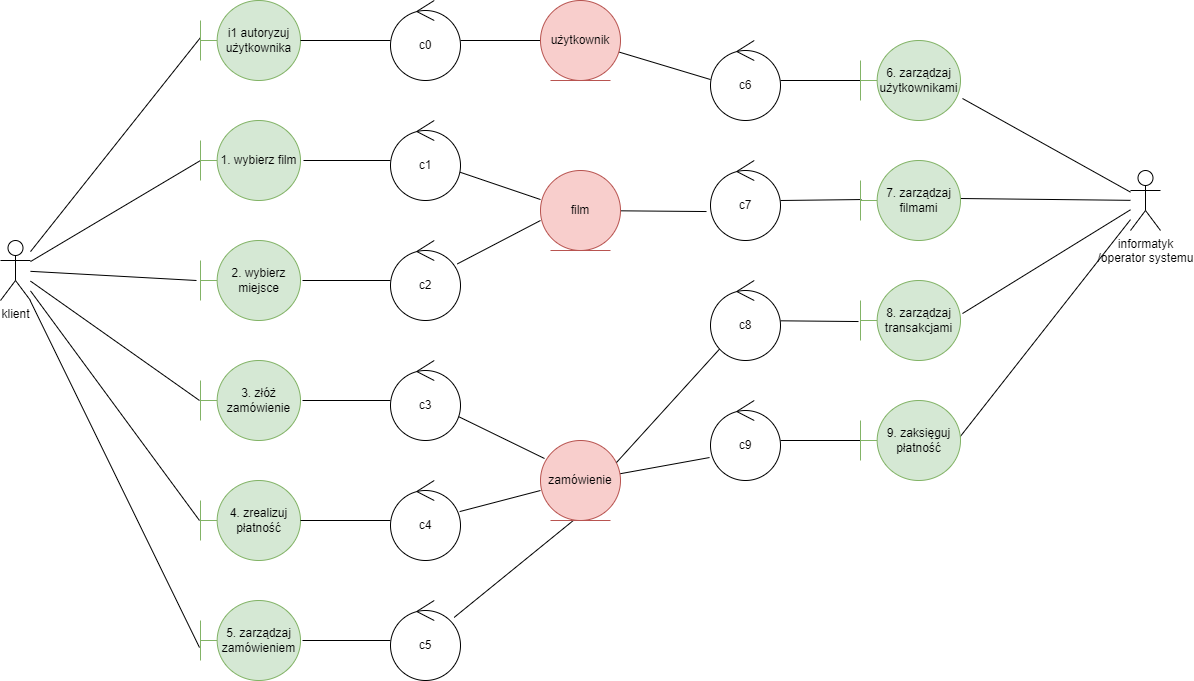

The diagram above was exported from draw.io. Its source (the exported page's mxGraphModel, read from the mxfile embedded in the PNG):
<mxGraphModel dx="1422" dy="729" grid="1" gridSize="10" guides="1" tooltips="1" connect="1" arrows="1" fold="1" page="1" pageScale="1" pageWidth="827" pageHeight="1169" math="0" shadow="0">
  <root>
    <mxCell id="0" />
    <mxCell id="1" parent="0" />
    <mxCell id="Wq1Dtl47PAuDOrPxf3az-8" style="rounded=0;orthogonalLoop=1;jettySize=auto;html=1;entryX=0;entryY=0.463;entryDx=0;entryDy=0;entryPerimeter=0;endArrow=none;endFill=0;" edge="1" parent="1" source="Wq1Dtl47PAuDOrPxf3az-1" target="Wq1Dtl47PAuDOrPxf3az-2">
      <mxGeometry relative="1" as="geometry" />
    </mxCell>
    <mxCell id="Wq1Dtl47PAuDOrPxf3az-9" style="edgeStyle=none;rounded=0;orthogonalLoop=1;jettySize=auto;html=1;entryX=0;entryY=0.5;entryDx=0;entryDy=0;entryPerimeter=0;endArrow=none;endFill=0;" edge="1" parent="1" source="Wq1Dtl47PAuDOrPxf3az-1" target="Wq1Dtl47PAuDOrPxf3az-3">
      <mxGeometry relative="1" as="geometry" />
    </mxCell>
    <mxCell id="Wq1Dtl47PAuDOrPxf3az-10" style="edgeStyle=none;rounded=0;orthogonalLoop=1;jettySize=auto;html=1;entryX=-0.04;entryY=0.5;entryDx=0;entryDy=0;entryPerimeter=0;endArrow=none;endFill=0;" edge="1" parent="1" source="Wq1Dtl47PAuDOrPxf3az-1" target="Wq1Dtl47PAuDOrPxf3az-4">
      <mxGeometry relative="1" as="geometry" />
    </mxCell>
    <mxCell id="Wq1Dtl47PAuDOrPxf3az-11" style="edgeStyle=none;rounded=0;orthogonalLoop=1;jettySize=auto;html=1;entryX=-0.01;entryY=0.5;entryDx=0;entryDy=0;entryPerimeter=0;endArrow=none;endFill=0;" edge="1" parent="1" source="Wq1Dtl47PAuDOrPxf3az-1" target="Wq1Dtl47PAuDOrPxf3az-5">
      <mxGeometry relative="1" as="geometry" />
    </mxCell>
    <mxCell id="Wq1Dtl47PAuDOrPxf3az-12" style="edgeStyle=none;rounded=0;orthogonalLoop=1;jettySize=auto;html=1;entryX=-0.01;entryY=0.5;entryDx=0;entryDy=0;entryPerimeter=0;endArrow=none;endFill=0;" edge="1" parent="1" source="Wq1Dtl47PAuDOrPxf3az-1" target="Wq1Dtl47PAuDOrPxf3az-6">
      <mxGeometry relative="1" as="geometry" />
    </mxCell>
    <mxCell id="Wq1Dtl47PAuDOrPxf3az-13" style="edgeStyle=none;rounded=0;orthogonalLoop=1;jettySize=auto;html=1;entryX=-0.01;entryY=0.588;entryDx=0;entryDy=0;entryPerimeter=0;endArrow=none;endFill=0;" edge="1" parent="1" source="Wq1Dtl47PAuDOrPxf3az-1" target="Wq1Dtl47PAuDOrPxf3az-7">
      <mxGeometry relative="1" as="geometry" />
    </mxCell>
    <mxCell id="Wq1Dtl47PAuDOrPxf3az-1" value="klient" style="shape=umlActor;verticalLabelPosition=bottom;verticalAlign=top;html=1;outlineConnect=0;" vertex="1" parent="1">
      <mxGeometry x="20" y="280" width="30" height="60" as="geometry" />
    </mxCell>
    <mxCell id="Wq1Dtl47PAuDOrPxf3az-2" value="i1 autoryzuj użytkownika" style="shape=umlBoundary;whiteSpace=wrap;html=1;fillColor=#d5e8d4;strokeColor=#82b366;" vertex="1" parent="1">
      <mxGeometry x="220" y="40" width="100" height="80" as="geometry" />
    </mxCell>
    <mxCell id="Wq1Dtl47PAuDOrPxf3az-3" value="1. wybierz film" style="shape=umlBoundary;whiteSpace=wrap;html=1;fillColor=#d5e8d4;strokeColor=#82b366;" vertex="1" parent="1">
      <mxGeometry x="220" y="160" width="100" height="80" as="geometry" />
    </mxCell>
    <mxCell id="Wq1Dtl47PAuDOrPxf3az-4" value="2. wybierz miejsce" style="shape=umlBoundary;whiteSpace=wrap;html=1;fillColor=#d5e8d4;strokeColor=#82b366;" vertex="1" parent="1">
      <mxGeometry x="220" y="280" width="100" height="80" as="geometry" />
    </mxCell>
    <mxCell id="Wq1Dtl47PAuDOrPxf3az-5" value="3. złóż zamówienie" style="shape=umlBoundary;whiteSpace=wrap;html=1;fillColor=#d5e8d4;strokeColor=#82b366;" vertex="1" parent="1">
      <mxGeometry x="220" y="400" width="100" height="80" as="geometry" />
    </mxCell>
    <mxCell id="Wq1Dtl47PAuDOrPxf3az-6" value="4. zrealizuj płatność" style="shape=umlBoundary;whiteSpace=wrap;html=1;fillColor=#d5e8d4;strokeColor=#82b366;" vertex="1" parent="1">
      <mxGeometry x="220" y="520" width="100" height="80" as="geometry" />
    </mxCell>
    <mxCell id="Wq1Dtl47PAuDOrPxf3az-7" value="5. zarządzaj zamówieniem" style="shape=umlBoundary;whiteSpace=wrap;html=1;fillColor=#d5e8d4;strokeColor=#82b366;" vertex="1" parent="1">
      <mxGeometry x="220" y="640" width="100" height="80" as="geometry" />
    </mxCell>
    <mxCell id="Wq1Dtl47PAuDOrPxf3az-26" style="edgeStyle=none;rounded=0;orthogonalLoop=1;jettySize=auto;html=1;entryX=1;entryY=0.5;entryDx=0;entryDy=0;entryPerimeter=0;endArrow=none;endFill=0;" edge="1" parent="1" source="Wq1Dtl47PAuDOrPxf3az-14" target="Wq1Dtl47PAuDOrPxf3az-2">
      <mxGeometry relative="1" as="geometry" />
    </mxCell>
    <mxCell id="Wq1Dtl47PAuDOrPxf3az-37" style="edgeStyle=none;rounded=0;orthogonalLoop=1;jettySize=auto;html=1;entryX=0;entryY=0.5;entryDx=0;entryDy=0;endArrow=none;endFill=0;" edge="1" parent="1" source="Wq1Dtl47PAuDOrPxf3az-14" target="Wq1Dtl47PAuDOrPxf3az-20">
      <mxGeometry relative="1" as="geometry" />
    </mxCell>
    <mxCell id="Wq1Dtl47PAuDOrPxf3az-14" value="c0" style="ellipse;shape=umlControl;whiteSpace=wrap;html=1;" vertex="1" parent="1">
      <mxGeometry x="410" y="40" width="70" height="80" as="geometry" />
    </mxCell>
    <mxCell id="Wq1Dtl47PAuDOrPxf3az-27" style="edgeStyle=none;rounded=0;orthogonalLoop=1;jettySize=auto;html=1;entryX=1.03;entryY=0.5;entryDx=0;entryDy=0;entryPerimeter=0;endArrow=none;endFill=0;" edge="1" parent="1" source="Wq1Dtl47PAuDOrPxf3az-15" target="Wq1Dtl47PAuDOrPxf3az-3">
      <mxGeometry relative="1" as="geometry" />
    </mxCell>
    <mxCell id="Wq1Dtl47PAuDOrPxf3az-36" style="edgeStyle=none;rounded=0;orthogonalLoop=1;jettySize=auto;html=1;entryX=0;entryY=0.363;entryDx=0;entryDy=0;entryPerimeter=0;endArrow=none;endFill=0;" edge="1" parent="1" source="Wq1Dtl47PAuDOrPxf3az-15" target="Wq1Dtl47PAuDOrPxf3az-21">
      <mxGeometry relative="1" as="geometry" />
    </mxCell>
    <mxCell id="Wq1Dtl47PAuDOrPxf3az-15" value="c1" style="ellipse;shape=umlControl;whiteSpace=wrap;html=1;" vertex="1" parent="1">
      <mxGeometry x="410" y="160" width="70" height="80" as="geometry" />
    </mxCell>
    <mxCell id="Wq1Dtl47PAuDOrPxf3az-28" style="edgeStyle=none;rounded=0;orthogonalLoop=1;jettySize=auto;html=1;entryX=1.02;entryY=0.5;entryDx=0;entryDy=0;entryPerimeter=0;endArrow=none;endFill=0;" edge="1" parent="1" source="Wq1Dtl47PAuDOrPxf3az-16" target="Wq1Dtl47PAuDOrPxf3az-4">
      <mxGeometry relative="1" as="geometry" />
    </mxCell>
    <mxCell id="Wq1Dtl47PAuDOrPxf3az-35" style="edgeStyle=none;rounded=0;orthogonalLoop=1;jettySize=auto;html=1;entryX=0;entryY=0.625;entryDx=0;entryDy=0;entryPerimeter=0;endArrow=none;endFill=0;" edge="1" parent="1" source="Wq1Dtl47PAuDOrPxf3az-16" target="Wq1Dtl47PAuDOrPxf3az-21">
      <mxGeometry relative="1" as="geometry" />
    </mxCell>
    <mxCell id="Wq1Dtl47PAuDOrPxf3az-16" value="c2" style="ellipse;shape=umlControl;whiteSpace=wrap;html=1;" vertex="1" parent="1">
      <mxGeometry x="410" y="280" width="70" height="80" as="geometry" />
    </mxCell>
    <mxCell id="Wq1Dtl47PAuDOrPxf3az-29" style="edgeStyle=none;rounded=0;orthogonalLoop=1;jettySize=auto;html=1;entryX=1.02;entryY=0.5;entryDx=0;entryDy=0;entryPerimeter=0;endArrow=none;endFill=0;" edge="1" parent="1" source="Wq1Dtl47PAuDOrPxf3az-17" target="Wq1Dtl47PAuDOrPxf3az-5">
      <mxGeometry relative="1" as="geometry" />
    </mxCell>
    <mxCell id="Wq1Dtl47PAuDOrPxf3az-34" style="edgeStyle=none;rounded=0;orthogonalLoop=1;jettySize=auto;html=1;entryX=0.05;entryY=0.225;entryDx=0;entryDy=0;entryPerimeter=0;endArrow=none;endFill=0;" edge="1" parent="1" source="Wq1Dtl47PAuDOrPxf3az-17" target="Wq1Dtl47PAuDOrPxf3az-24">
      <mxGeometry relative="1" as="geometry" />
    </mxCell>
    <mxCell id="Wq1Dtl47PAuDOrPxf3az-17" value="c3" style="ellipse;shape=umlControl;whiteSpace=wrap;html=1;" vertex="1" parent="1">
      <mxGeometry x="410" y="400" width="70" height="80" as="geometry" />
    </mxCell>
    <mxCell id="Wq1Dtl47PAuDOrPxf3az-30" style="edgeStyle=none;rounded=0;orthogonalLoop=1;jettySize=auto;html=1;entryX=1;entryY=0.5;entryDx=0;entryDy=0;entryPerimeter=0;endArrow=none;endFill=0;" edge="1" parent="1" source="Wq1Dtl47PAuDOrPxf3az-18" target="Wq1Dtl47PAuDOrPxf3az-6">
      <mxGeometry relative="1" as="geometry" />
    </mxCell>
    <mxCell id="Wq1Dtl47PAuDOrPxf3az-33" style="edgeStyle=none;rounded=0;orthogonalLoop=1;jettySize=auto;html=1;entryX=0;entryY=0.625;entryDx=0;entryDy=0;entryPerimeter=0;endArrow=none;endFill=0;" edge="1" parent="1" source="Wq1Dtl47PAuDOrPxf3az-18" target="Wq1Dtl47PAuDOrPxf3az-24">
      <mxGeometry relative="1" as="geometry" />
    </mxCell>
    <mxCell id="Wq1Dtl47PAuDOrPxf3az-18" value="c4" style="ellipse;shape=umlControl;whiteSpace=wrap;html=1;" vertex="1" parent="1">
      <mxGeometry x="410" y="520" width="70" height="80" as="geometry" />
    </mxCell>
    <mxCell id="Wq1Dtl47PAuDOrPxf3az-31" style="edgeStyle=none;rounded=0;orthogonalLoop=1;jettySize=auto;html=1;entryX=1.02;entryY=0.5;entryDx=0;entryDy=0;entryPerimeter=0;endArrow=none;endFill=0;" edge="1" parent="1" source="Wq1Dtl47PAuDOrPxf3az-19" target="Wq1Dtl47PAuDOrPxf3az-7">
      <mxGeometry relative="1" as="geometry" />
    </mxCell>
    <mxCell id="Wq1Dtl47PAuDOrPxf3az-32" style="edgeStyle=none;rounded=0;orthogonalLoop=1;jettySize=auto;html=1;entryX=0.425;entryY=0.988;entryDx=0;entryDy=0;entryPerimeter=0;endArrow=none;endFill=0;" edge="1" parent="1" source="Wq1Dtl47PAuDOrPxf3az-19" target="Wq1Dtl47PAuDOrPxf3az-24">
      <mxGeometry relative="1" as="geometry" />
    </mxCell>
    <mxCell id="Wq1Dtl47PAuDOrPxf3az-19" value="c5" style="ellipse;shape=umlControl;whiteSpace=wrap;html=1;" vertex="1" parent="1">
      <mxGeometry x="410" y="640" width="70" height="80" as="geometry" />
    </mxCell>
    <mxCell id="Wq1Dtl47PAuDOrPxf3az-55" style="edgeStyle=none;rounded=0;orthogonalLoop=1;jettySize=auto;html=1;entryX=0;entryY=0.488;entryDx=0;entryDy=0;entryPerimeter=0;endArrow=none;endFill=0;" edge="1" parent="1" source="Wq1Dtl47PAuDOrPxf3az-20" target="Wq1Dtl47PAuDOrPxf3az-38">
      <mxGeometry relative="1" as="geometry" />
    </mxCell>
    <mxCell id="Wq1Dtl47PAuDOrPxf3az-20" value="użytkownik" style="ellipse;shape=umlEntity;whiteSpace=wrap;html=1;fillColor=#f8cecc;strokeColor=#b85450;" vertex="1" parent="1">
      <mxGeometry x="560" y="40" width="80" height="80" as="geometry" />
    </mxCell>
    <mxCell id="Wq1Dtl47PAuDOrPxf3az-56" style="edgeStyle=none;rounded=0;orthogonalLoop=1;jettySize=auto;html=1;entryX=-0.057;entryY=0.638;entryDx=0;entryDy=0;entryPerimeter=0;endArrow=none;endFill=0;" edge="1" parent="1" source="Wq1Dtl47PAuDOrPxf3az-21" target="Wq1Dtl47PAuDOrPxf3az-40">
      <mxGeometry relative="1" as="geometry" />
    </mxCell>
    <mxCell id="Wq1Dtl47PAuDOrPxf3az-21" value="film" style="ellipse;shape=umlEntity;whiteSpace=wrap;html=1;fillColor=#f8cecc;strokeColor=#b85450;" vertex="1" parent="1">
      <mxGeometry x="560" y="210" width="80" height="80" as="geometry" />
    </mxCell>
    <mxCell id="Wq1Dtl47PAuDOrPxf3az-58" style="edgeStyle=none;rounded=0;orthogonalLoop=1;jettySize=auto;html=1;entryX=-0.014;entryY=0.713;entryDx=0;entryDy=0;entryPerimeter=0;endArrow=none;endFill=0;" edge="1" parent="1" source="Wq1Dtl47PAuDOrPxf3az-24" target="Wq1Dtl47PAuDOrPxf3az-42">
      <mxGeometry relative="1" as="geometry" />
    </mxCell>
    <mxCell id="Wq1Dtl47PAuDOrPxf3az-24" value="zamówienie" style="ellipse;shape=umlEntity;whiteSpace=wrap;html=1;fillColor=#f8cecc;strokeColor=#b85450;" vertex="1" parent="1">
      <mxGeometry x="560" y="480" width="80" height="80" as="geometry" />
    </mxCell>
    <mxCell id="Wq1Dtl47PAuDOrPxf3az-47" style="edgeStyle=none;rounded=0;orthogonalLoop=1;jettySize=auto;html=1;entryX=0;entryY=0.5;entryDx=0;entryDy=0;entryPerimeter=0;endArrow=none;endFill=0;" edge="1" parent="1" source="Wq1Dtl47PAuDOrPxf3az-38" target="Wq1Dtl47PAuDOrPxf3az-43">
      <mxGeometry relative="1" as="geometry" />
    </mxCell>
    <mxCell id="Wq1Dtl47PAuDOrPxf3az-38" value="c6" style="ellipse;shape=umlControl;whiteSpace=wrap;html=1;" vertex="1" parent="1">
      <mxGeometry x="730" y="80" width="70" height="80" as="geometry" />
    </mxCell>
    <mxCell id="Wq1Dtl47PAuDOrPxf3az-51" style="edgeStyle=none;rounded=0;orthogonalLoop=1;jettySize=auto;html=1;entryX=0.99;entryY=0.463;entryDx=0;entryDy=0;entryPerimeter=0;endArrow=none;endFill=0;" edge="1" parent="1" source="Wq1Dtl47PAuDOrPxf3az-39" target="Wq1Dtl47PAuDOrPxf3az-46">
      <mxGeometry relative="1" as="geometry" />
    </mxCell>
    <mxCell id="Wq1Dtl47PAuDOrPxf3az-52" style="edgeStyle=none;rounded=0;orthogonalLoop=1;jettySize=auto;html=1;entryX=1.02;entryY=0.413;entryDx=0;entryDy=0;entryPerimeter=0;endArrow=none;endFill=0;" edge="1" parent="1" source="Wq1Dtl47PAuDOrPxf3az-39" target="Wq1Dtl47PAuDOrPxf3az-45">
      <mxGeometry relative="1" as="geometry" />
    </mxCell>
    <mxCell id="Wq1Dtl47PAuDOrPxf3az-53" style="edgeStyle=none;rounded=0;orthogonalLoop=1;jettySize=auto;html=1;entryX=0.99;entryY=0.475;entryDx=0;entryDy=0;entryPerimeter=0;endArrow=none;endFill=0;" edge="1" parent="1" source="Wq1Dtl47PAuDOrPxf3az-39" target="Wq1Dtl47PAuDOrPxf3az-44">
      <mxGeometry relative="1" as="geometry" />
    </mxCell>
    <mxCell id="Wq1Dtl47PAuDOrPxf3az-54" style="edgeStyle=none;rounded=0;orthogonalLoop=1;jettySize=auto;html=1;entryX=1.02;entryY=0.725;entryDx=0;entryDy=0;entryPerimeter=0;endArrow=none;endFill=0;" edge="1" parent="1" source="Wq1Dtl47PAuDOrPxf3az-39" target="Wq1Dtl47PAuDOrPxf3az-43">
      <mxGeometry relative="1" as="geometry" />
    </mxCell>
    <mxCell id="Wq1Dtl47PAuDOrPxf3az-39" value="informatyk&lt;br&gt;/operator systemu" style="shape=umlActor;verticalLabelPosition=bottom;verticalAlign=top;html=1;" vertex="1" parent="1">
      <mxGeometry x="1150" y="210" width="30" height="60" as="geometry" />
    </mxCell>
    <mxCell id="Wq1Dtl47PAuDOrPxf3az-48" style="edgeStyle=none;rounded=0;orthogonalLoop=1;jettySize=auto;html=1;entryX=0.01;entryY=0.488;entryDx=0;entryDy=0;entryPerimeter=0;endArrow=none;endFill=0;" edge="1" parent="1" source="Wq1Dtl47PAuDOrPxf3az-40" target="Wq1Dtl47PAuDOrPxf3az-44">
      <mxGeometry relative="1" as="geometry" />
    </mxCell>
    <mxCell id="Wq1Dtl47PAuDOrPxf3az-40" value="c7" style="ellipse;shape=umlControl;whiteSpace=wrap;html=1;" vertex="1" parent="1">
      <mxGeometry x="730" y="200" width="70" height="80" as="geometry" />
    </mxCell>
    <mxCell id="Wq1Dtl47PAuDOrPxf3az-49" style="edgeStyle=none;rounded=0;orthogonalLoop=1;jettySize=auto;html=1;entryX=-0.02;entryY=0.513;entryDx=0;entryDy=0;entryPerimeter=0;endArrow=none;endFill=0;" edge="1" parent="1" source="Wq1Dtl47PAuDOrPxf3az-41" target="Wq1Dtl47PAuDOrPxf3az-45">
      <mxGeometry relative="1" as="geometry" />
    </mxCell>
    <mxCell id="Wq1Dtl47PAuDOrPxf3az-57" style="edgeStyle=none;rounded=0;orthogonalLoop=1;jettySize=auto;html=1;entryX=0.95;entryY=0.275;entryDx=0;entryDy=0;entryPerimeter=0;endArrow=none;endFill=0;" edge="1" parent="1" source="Wq1Dtl47PAuDOrPxf3az-41" target="Wq1Dtl47PAuDOrPxf3az-24">
      <mxGeometry relative="1" as="geometry" />
    </mxCell>
    <mxCell id="Wq1Dtl47PAuDOrPxf3az-41" value="c8" style="ellipse;shape=umlControl;whiteSpace=wrap;html=1;" vertex="1" parent="1">
      <mxGeometry x="730" y="320" width="70" height="80" as="geometry" />
    </mxCell>
    <mxCell id="Wq1Dtl47PAuDOrPxf3az-50" style="edgeStyle=none;rounded=0;orthogonalLoop=1;jettySize=auto;html=1;entryX=0.04;entryY=0.5;entryDx=0;entryDy=0;entryPerimeter=0;endArrow=none;endFill=0;" edge="1" parent="1" source="Wq1Dtl47PAuDOrPxf3az-42" target="Wq1Dtl47PAuDOrPxf3az-46">
      <mxGeometry relative="1" as="geometry" />
    </mxCell>
    <mxCell id="Wq1Dtl47PAuDOrPxf3az-42" value="c9" style="ellipse;shape=umlControl;whiteSpace=wrap;html=1;" vertex="1" parent="1">
      <mxGeometry x="730" y="440" width="70" height="80" as="geometry" />
    </mxCell>
    <mxCell id="Wq1Dtl47PAuDOrPxf3az-43" value="6. zarządzaj użytkownikami" style="shape=umlBoundary;whiteSpace=wrap;html=1;fillColor=#d5e8d4;strokeColor=#82b366;" vertex="1" parent="1">
      <mxGeometry x="880" y="80" width="100" height="80" as="geometry" />
    </mxCell>
    <mxCell id="Wq1Dtl47PAuDOrPxf3az-44" value="7. zarządzaj filmami" style="shape=umlBoundary;whiteSpace=wrap;html=1;fillColor=#d5e8d4;strokeColor=#82b366;" vertex="1" parent="1">
      <mxGeometry x="880" y="200" width="100" height="80" as="geometry" />
    </mxCell>
    <mxCell id="Wq1Dtl47PAuDOrPxf3az-45" value="8. zarządzaj transakcjami" style="shape=umlBoundary;whiteSpace=wrap;html=1;fillColor=#d5e8d4;strokeColor=#82b366;" vertex="1" parent="1">
      <mxGeometry x="880" y="320" width="100" height="80" as="geometry" />
    </mxCell>
    <mxCell id="Wq1Dtl47PAuDOrPxf3az-46" value="9. zaksięguj płatność" style="shape=umlBoundary;whiteSpace=wrap;html=1;fillColor=#d5e8d4;strokeColor=#82b366;" vertex="1" parent="1">
      <mxGeometry x="880" y="440" width="100" height="80" as="geometry" />
    </mxCell>
  </root>
</mxGraphModel>